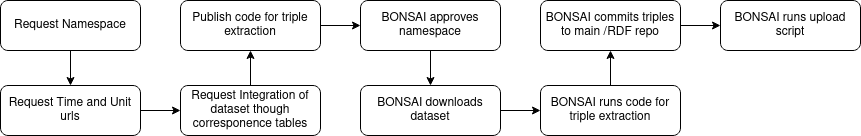

The diagram above was exported from draw.io. Its source (the exported page's mxGraphModel, read from the mxfile embedded in the PNG):
<mxGraphModel dx="1990" dy="1098" grid="1" gridSize="10" guides="1" tooltips="1" connect="1" arrows="1" fold="1" page="1" pageScale="1" pageWidth="827" pageHeight="1169" math="0" shadow="0">
  <root>
    <mxCell id="0" />
    <mxCell id="1" parent="0" />
    <mxCell id="2" value="" style="edgeStyle=orthogonalEdgeStyle;rounded=0;orthogonalLoop=1;jettySize=auto;html=1;" edge="1" source="4" target="9" parent="1">
      <mxGeometry relative="1" as="geometry" />
    </mxCell>
    <mxCell id="3" value="" style="edgeStyle=orthogonalEdgeStyle;rounded=0;orthogonalLoop=1;jettySize=auto;html=1;startArrow=classic;startFill=1;endArrow=none;endFill=0;" edge="1" source="4" target="6" parent="1">
      <mxGeometry relative="1" as="geometry" />
    </mxCell>
    <mxCell id="4" value="Request Integration of dataset though corresponence tables" style="rounded=1;whiteSpace=wrap;html=1;fontSize=12;glass=0;strokeWidth=1;shadow=0;" vertex="1" parent="1">
      <mxGeometry x="190" y="135" width="140" height="50" as="geometry" />
    </mxCell>
    <mxCell id="5" value="" style="edgeStyle=orthogonalEdgeStyle;rounded=0;orthogonalLoop=1;jettySize=auto;html=1;startArrow=classic;startFill=1;endArrow=none;endFill=0;" edge="1" source="6" target="7" parent="1">
      <mxGeometry relative="1" as="geometry" />
    </mxCell>
    <mxCell id="6" value="Request Time and Unit urls" style="rounded=1;whiteSpace=wrap;html=1;fontSize=12;glass=0;strokeWidth=1;shadow=0;" vertex="1" parent="1">
      <mxGeometry x="10" y="135" width="140" height="50" as="geometry" />
    </mxCell>
    <mxCell id="7" value="Request Namespace" style="rounded=1;whiteSpace=wrap;html=1;fontSize=12;glass=0;strokeWidth=1;shadow=0;" vertex="1" parent="1">
      <mxGeometry x="10" y="50" width="140" height="50" as="geometry" />
    </mxCell>
    <mxCell id="8" value="" style="edgeStyle=orthogonalEdgeStyle;rounded=0;orthogonalLoop=1;jettySize=auto;html=1;" edge="1" source="9" target="11" parent="1">
      <mxGeometry relative="1" as="geometry" />
    </mxCell>
    <mxCell id="9" value="Publish code for triple extraction" style="rounded=1;whiteSpace=wrap;html=1;fontSize=12;glass=0;strokeWidth=1;shadow=0;" vertex="1" parent="1">
      <mxGeometry x="190" y="50" width="140" height="50" as="geometry" />
    </mxCell>
    <mxCell id="10" value="" style="edgeStyle=orthogonalEdgeStyle;rounded=0;orthogonalLoop=1;jettySize=auto;html=1;" edge="1" source="11" target="13" parent="1">
      <mxGeometry relative="1" as="geometry" />
    </mxCell>
    <mxCell id="11" value="BONSAI approves namespace" style="rounded=1;whiteSpace=wrap;html=1;fontSize=12;glass=0;strokeWidth=1;shadow=0;" vertex="1" parent="1">
      <mxGeometry x="370" y="50" width="140" height="50" as="geometry" />
    </mxCell>
    <mxCell id="12" value="" style="edgeStyle=orthogonalEdgeStyle;rounded=0;orthogonalLoop=1;jettySize=auto;html=1;" edge="1" source="13" target="15" parent="1">
      <mxGeometry relative="1" as="geometry" />
    </mxCell>
    <mxCell id="13" value="BONSAI downloads dataset" style="rounded=1;whiteSpace=wrap;html=1;fontSize=12;glass=0;strokeWidth=1;shadow=0;" vertex="1" parent="1">
      <mxGeometry x="370" y="135" width="140" height="50" as="geometry" />
    </mxCell>
    <mxCell id="14" value="" style="edgeStyle=orthogonalEdgeStyle;rounded=0;orthogonalLoop=1;jettySize=auto;html=1;" edge="1" source="15" target="17" parent="1">
      <mxGeometry relative="1" as="geometry" />
    </mxCell>
    <mxCell id="15" value="BONSAI runs code for triple extraction" style="rounded=1;whiteSpace=wrap;html=1;fontSize=12;glass=0;strokeWidth=1;shadow=0;" vertex="1" parent="1">
      <mxGeometry x="550" y="135" width="140" height="50" as="geometry" />
    </mxCell>
    <mxCell id="16" value="" style="edgeStyle=orthogonalEdgeStyle;rounded=0;orthogonalLoop=1;jettySize=auto;html=1;" edge="1" source="17" target="18" parent="1">
      <mxGeometry relative="1" as="geometry" />
    </mxCell>
    <mxCell id="17" value="BONSAI commits triples to main /RDF repo" style="rounded=1;whiteSpace=wrap;html=1;fontSize=12;glass=0;strokeWidth=1;shadow=0;" vertex="1" parent="1">
      <mxGeometry x="550" y="50" width="140" height="50" as="geometry" />
    </mxCell>
    <mxCell id="18" value="BONSAI runs upload script" style="rounded=1;whiteSpace=wrap;html=1;fontSize=12;glass=0;strokeWidth=1;shadow=0;" vertex="1" parent="1">
      <mxGeometry x="730" y="50" width="140" height="50" as="geometry" />
    </mxCell>
  </root>
</mxGraphModel>